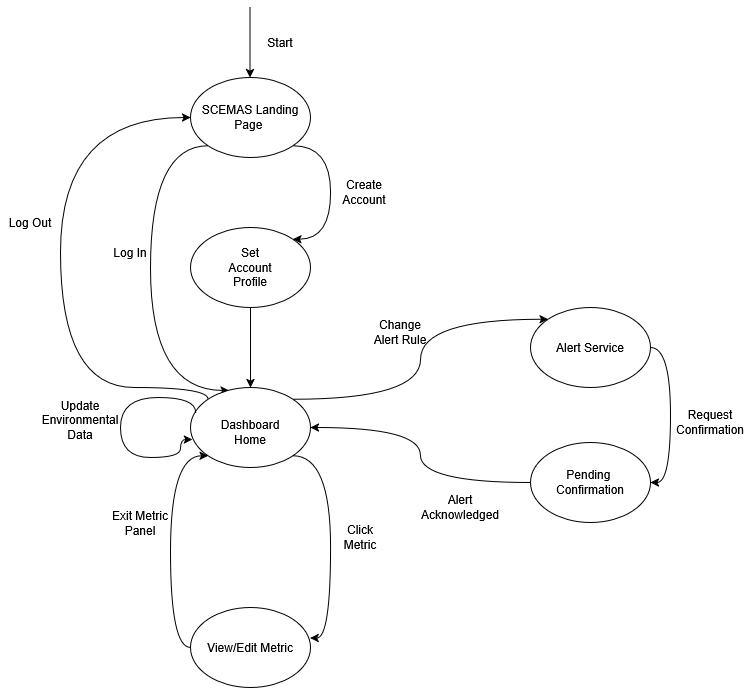

The diagram above was exported from draw.io. Its source (the exported page's mxGraphModel, read from the mxfile embedded in the PNG):
<mxGraphModel dx="1042" dy="563" grid="1" gridSize="10" guides="1" tooltips="1" connect="1" arrows="1" fold="1" page="1" pageScale="1" pageWidth="827" pageHeight="1169" math="0" shadow="0">
  <root>
    <mxCell id="0" />
    <mxCell id="1" parent="0" />
    <mxCell id="drzk_s7YnTRxpSz-kq21-13" edge="1" parent="1" source="drzk_s7YnTRxpSz-kq21-2" style="edgeStyle=orthogonalEdgeStyle;curved=1;rounded=0;orthogonalLoop=1;jettySize=auto;html=1;exitX=0;exitY=1;exitDx=0;exitDy=0;entryX=0.322;entryY=0.037;entryDx=0;entryDy=0;entryPerimeter=0;" target="drzk_s7YnTRxpSz-kq21-8">
      <mxGeometry relative="1" as="geometry">
        <Array as="points">
          <mxPoint x="200" y="208" />
          <mxPoint x="200" y="453" />
        </Array>
      </mxGeometry>
    </mxCell>
    <mxCell id="drzk_s7YnTRxpSz-kq21-14" edge="1" parent="1" source="drzk_s7YnTRxpSz-kq21-2" style="edgeStyle=orthogonalEdgeStyle;curved=1;rounded=0;orthogonalLoop=1;jettySize=auto;html=1;exitX=1;exitY=1;exitDx=0;exitDy=0;entryX=1;entryY=0;entryDx=0;entryDy=0;" target="drzk_s7YnTRxpSz-kq21-3">
      <mxGeometry relative="1" as="geometry">
        <Array as="points">
          <mxPoint x="380" y="208" />
          <mxPoint x="380" y="301" />
        </Array>
      </mxGeometry>
    </mxCell>
    <mxCell id="drzk_s7YnTRxpSz-kq21-2" parent="1" style="ellipse;whiteSpace=wrap;html=1;" value="SCEMAS Landing Page&amp;nbsp;" vertex="1">
      <mxGeometry height="80" width="120" x="240" y="140" as="geometry" />
    </mxCell>
    <mxCell id="drzk_s7YnTRxpSz-kq21-23" edge="1" parent="1" source="drzk_s7YnTRxpSz-kq21-3" style="edgeStyle=orthogonalEdgeStyle;curved=1;rounded=0;orthogonalLoop=1;jettySize=auto;html=1;exitX=0.5;exitY=1;exitDx=0;exitDy=0;entryX=0.5;entryY=0;entryDx=0;entryDy=0;" target="drzk_s7YnTRxpSz-kq21-8">
      <mxGeometry relative="1" as="geometry" />
    </mxCell>
    <mxCell id="drzk_s7YnTRxpSz-kq21-3" parent="1" style="ellipse;whiteSpace=wrap;html=1;" value="" vertex="1">
      <mxGeometry height="80" width="120" x="240" y="290" as="geometry" />
    </mxCell>
    <mxCell id="drzk_s7YnTRxpSz-kq21-5" edge="1" parent="1" style="endArrow=classic;html=1;rounded=0;" value="">
      <mxGeometry height="50" relative="1" width="50" as="geometry">
        <mxPoint x="299.5" y="70" as="sourcePoint" />
        <mxPoint x="299.5" y="140" as="targetPoint" />
      </mxGeometry>
    </mxCell>
    <mxCell id="drzk_s7YnTRxpSz-kq21-6" parent="1" style="text;html=1;whiteSpace=wrap;strokeColor=none;fillColor=none;align=center;verticalAlign=middle;rounded=0;" value="Start" vertex="1">
      <mxGeometry height="30" width="60" x="300" y="90" as="geometry" />
    </mxCell>
    <mxCell id="drzk_s7YnTRxpSz-kq21-7" parent="1" style="text;html=1;whiteSpace=wrap;strokeColor=none;fillColor=none;align=center;verticalAlign=middle;rounded=0;" value="Set Account Profile" vertex="1">
      <mxGeometry height="30" width="60" x="270" y="315" as="geometry" />
    </mxCell>
    <mxCell id="drzk_s7YnTRxpSz-kq21-37" edge="1" parent="1" source="drzk_s7YnTRxpSz-kq21-8" style="edgeStyle=orthogonalEdgeStyle;curved=1;rounded=0;orthogonalLoop=1;jettySize=auto;html=1;entryX=0;entryY=0;entryDx=0;entryDy=0;exitX=1;exitY=0;exitDx=0;exitDy=0;" target="drzk_s7YnTRxpSz-kq21-24">
      <mxGeometry relative="1" as="geometry" />
    </mxCell>
    <mxCell id="drzk_s7YnTRxpSz-kq21-44" edge="1" parent="1" source="drzk_s7YnTRxpSz-kq21-8" style="edgeStyle=orthogonalEdgeStyle;curved=1;rounded=0;orthogonalLoop=1;jettySize=auto;html=1;entryX=0;entryY=0.5;entryDx=0;entryDy=0;exitX=0;exitY=0;exitDx=0;exitDy=0;" target="drzk_s7YnTRxpSz-kq21-2">
      <mxGeometry relative="1" as="geometry">
        <Array as="points">
          <mxPoint x="258" y="450" />
          <mxPoint x="110" y="450" />
          <mxPoint x="110" y="180" />
        </Array>
        <mxPoint x="160" y="450" as="sourcePoint" />
      </mxGeometry>
    </mxCell>
    <mxCell id="drzk_s7YnTRxpSz-kq21-8" parent="1" style="ellipse;whiteSpace=wrap;html=1;" value="" vertex="1">
      <mxGeometry height="80" width="120" x="240" y="450" as="geometry" />
    </mxCell>
    <mxCell id="drzk_s7YnTRxpSz-kq21-9" parent="1" style="text;html=1;whiteSpace=wrap;strokeColor=none;fillColor=none;align=center;verticalAlign=middle;rounded=0;" value="Dashboard Home" vertex="1">
      <mxGeometry height="30" width="60" x="270" y="480" as="geometry" />
    </mxCell>
    <mxCell id="drzk_s7YnTRxpSz-kq21-15" parent="1" style="text;html=1;whiteSpace=wrap;strokeColor=none;fillColor=none;align=center;verticalAlign=middle;rounded=0;" value="Log In" vertex="1">
      <mxGeometry height="30" width="60" x="150" y="300" as="geometry" />
    </mxCell>
    <mxCell id="drzk_s7YnTRxpSz-kq21-16" parent="1" style="text;html=1;whiteSpace=wrap;strokeColor=none;fillColor=none;align=center;verticalAlign=middle;rounded=0;" value="Create Account" vertex="1">
      <mxGeometry height="30" width="60" x="384" y="240" as="geometry" />
    </mxCell>
    <mxCell id="drzk_s7YnTRxpSz-kq21-26" edge="1" parent="1" source="drzk_s7YnTRxpSz-kq21-24" style="edgeStyle=orthogonalEdgeStyle;curved=1;rounded=0;orthogonalLoop=1;jettySize=auto;html=1;exitX=1;exitY=0.5;exitDx=0;exitDy=0;entryX=1;entryY=0.5;entryDx=0;entryDy=0;" target="drzk_s7YnTRxpSz-kq21-25">
      <mxGeometry relative="1" as="geometry" />
    </mxCell>
    <mxCell id="drzk_s7YnTRxpSz-kq21-24" parent="1" style="ellipse;whiteSpace=wrap;html=1;" value="Alert Service" vertex="1">
      <mxGeometry height="80" width="120" x="580" y="370" as="geometry" />
    </mxCell>
    <mxCell id="drzk_s7YnTRxpSz-kq21-40" edge="1" parent="1" source="drzk_s7YnTRxpSz-kq21-25" style="edgeStyle=orthogonalEdgeStyle;curved=1;rounded=0;orthogonalLoop=1;jettySize=auto;html=1;entryX=1;entryY=0.5;entryDx=0;entryDy=0;" target="drzk_s7YnTRxpSz-kq21-8">
      <mxGeometry relative="1" as="geometry" />
    </mxCell>
    <mxCell id="drzk_s7YnTRxpSz-kq21-25" parent="1" style="ellipse;whiteSpace=wrap;html=1;" value="Pending&amp;nbsp;&lt;div&gt;Confirmation&lt;/div&gt;" vertex="1">
      <mxGeometry height="80" width="120" x="580" y="505" as="geometry" />
    </mxCell>
    <mxCell id="drzk_s7YnTRxpSz-kq21-27" parent="1" style="text;html=1;whiteSpace=wrap;strokeColor=none;fillColor=none;align=center;verticalAlign=middle;rounded=0;" value="&lt;div&gt;Request Confirmation&lt;/div&gt;" vertex="1">
      <mxGeometry height="30" width="60" x="730" y="470" as="geometry" />
    </mxCell>
    <mxCell id="drzk_s7YnTRxpSz-kq21-28" parent="1" style="ellipse;whiteSpace=wrap;html=1;" value="View/Edit Metric" vertex="1">
      <mxGeometry height="80" width="120" x="240" y="670" as="geometry" />
    </mxCell>
    <mxCell id="drzk_s7YnTRxpSz-kq21-29" edge="1" parent="1" source="drzk_s7YnTRxpSz-kq21-8" style="edgeStyle=orthogonalEdgeStyle;curved=1;rounded=0;orthogonalLoop=1;jettySize=auto;html=1;exitX=1;exitY=1;exitDx=0;exitDy=0;entryX=0.997;entryY=0.383;entryDx=0;entryDy=0;entryPerimeter=0;" target="drzk_s7YnTRxpSz-kq21-28">
      <mxGeometry relative="1" as="geometry">
        <Array as="points">
          <mxPoint x="380" y="518" />
          <mxPoint x="380" y="701" />
        </Array>
      </mxGeometry>
    </mxCell>
    <mxCell id="drzk_s7YnTRxpSz-kq21-32" parent="1" style="text;html=1;whiteSpace=wrap;strokeColor=none;fillColor=none;align=center;verticalAlign=middle;rounded=0;" value="Click Metric" vertex="1">
      <mxGeometry height="30" width="60" x="380" y="585" as="geometry" />
    </mxCell>
    <mxCell id="drzk_s7YnTRxpSz-kq21-35" edge="1" parent="1" source="drzk_s7YnTRxpSz-kq21-28" style="edgeStyle=orthogonalEdgeStyle;curved=1;rounded=0;orthogonalLoop=1;jettySize=auto;html=1;exitX=0;exitY=0.5;exitDx=0;exitDy=0;entryX=0;entryY=1;entryDx=0;entryDy=0;" target="drzk_s7YnTRxpSz-kq21-8">
      <mxGeometry relative="1" as="geometry">
        <Array as="points">
          <mxPoint x="220" y="710" />
          <mxPoint x="220" y="518" />
        </Array>
      </mxGeometry>
    </mxCell>
    <mxCell id="drzk_s7YnTRxpSz-kq21-36" parent="1" style="text;html=1;whiteSpace=wrap;strokeColor=none;fillColor=none;align=center;verticalAlign=middle;rounded=0;" value="Exit Metric Panel" vertex="1">
      <mxGeometry height="30" width="60" x="160" y="571" as="geometry" />
    </mxCell>
    <mxCell id="drzk_s7YnTRxpSz-kq21-41" parent="1" style="text;html=1;whiteSpace=wrap;strokeColor=none;fillColor=none;align=center;verticalAlign=middle;rounded=0;" value="Alert Acknowledged" vertex="1">
      <mxGeometry height="30" width="60" x="480" y="555" as="geometry" />
    </mxCell>
    <mxCell id="drzk_s7YnTRxpSz-kq21-42" parent="1" style="text;html=1;whiteSpace=wrap;strokeColor=none;fillColor=none;align=center;verticalAlign=middle;rounded=0;" value="Change Alert Rule" vertex="1">
      <mxGeometry height="30" width="60" x="420" y="380" as="geometry" />
    </mxCell>
    <mxCell id="drzk_s7YnTRxpSz-kq21-45" parent="1" style="text;html=1;whiteSpace=wrap;strokeColor=none;fillColor=none;align=center;verticalAlign=middle;rounded=0;" value="Log Out" vertex="1">
      <mxGeometry height="30" width="60" x="50" y="270" as="geometry" />
    </mxCell>
    <mxCell id="drzk_s7YnTRxpSz-kq21-47" edge="1" parent="1" source="drzk_s7YnTRxpSz-kq21-8" style="edgeStyle=orthogonalEdgeStyle;curved=1;rounded=0;orthogonalLoop=1;jettySize=auto;html=1;exitX=0.043;exitY=0.313;exitDx=0;exitDy=0;entryX=0.016;entryY=0.649;entryDx=0;entryDy=0;exitPerimeter=0;entryPerimeter=0;" target="drzk_s7YnTRxpSz-kq21-8">
      <mxGeometry relative="1" as="geometry">
        <Array as="points">
          <mxPoint x="245" y="460" />
          <mxPoint x="170" y="460" />
          <mxPoint x="170" y="520" />
          <mxPoint x="230" y="520" />
          <mxPoint x="230" y="502" />
        </Array>
      </mxGeometry>
    </mxCell>
    <mxCell id="drzk_s7YnTRxpSz-kq21-48" parent="1" style="text;html=1;whiteSpace=wrap;strokeColor=none;fillColor=none;align=center;verticalAlign=middle;rounded=0;" value="Update Environmental Data&lt;div&gt;&lt;br&gt;&lt;/div&gt;" vertex="1">
      <mxGeometry height="30" width="60" x="100" y="475" as="geometry" />
    </mxCell>
  </root>
</mxGraphModel>